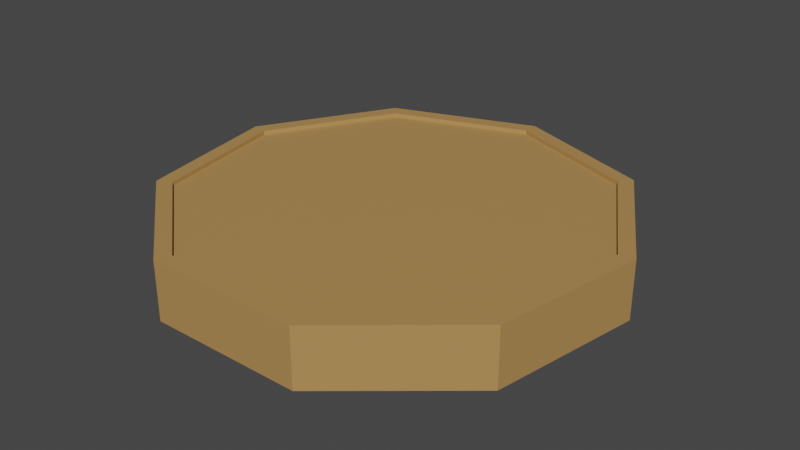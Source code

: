 # Source: CoinSingle.blend  (saved by Blender 2.90.8; exported with 4.5.12 LTS)
import bpy
from mathutils import Matrix  # noqa: F401  (used for matrix-valued properties, if any)

bpy.ops.wm.read_factory_settings(use_empty=True)
scene = bpy.context.scene
scene.name = 'Scene'

# ---- collections
col_collection = bpy.data.collections.new('Collection'); scene.collection.children.link(col_collection)

# ---- materials (node trees are filled in below, after node groups)
mat_material_001 = bpy.data.materials.new('Material.001')
mat_material_001.use_transparent_shadow = False

# ---- material node trees
mat_material_001.use_nodes = True; mat_material_001.node_tree.nodes.clear()
_N = mat_material_001.node_tree.nodes; _L = mat_material_001.node_tree.links
n0 = _N.new('ShaderNodeBsdfPrincipled'); n0.name = 'Principled BSDF'; n0.location = (10, 300)
n0.distribution = 'GGX'
n0.subsurface_method = 'BURLEY'
n0.inputs[0].default_value = (0.4575, 0.2554, 0.08487, 1.0)
n0.inputs[3].default_value = 1.45
n0.inputs[27].default_value = (0.0, 0.0, 0.0, 1.0)
n0.inputs[28].default_value = 1.0
n1 = _N.new('ShaderNodeOutputMaterial'); n1.name = 'Material Output'; n1.location = (300, 300)
_L.new(n0.outputs[0], n1.inputs[0])
n1.is_active_output = True

# ---- world
world_world = bpy.data.worlds.new('World'); scene.world = world_world
world_world.use_nodes = True; world_world.node_tree.nodes.clear()
_N = world_world.node_tree.nodes; _L = world_world.node_tree.links
n0 = _N.new('ShaderNodeOutputWorld'); n0.name = 'World Output'; n0.location = (300, 300)
n1 = _N.new('ShaderNodeBackground'); n1.name = 'Background'; n1.location = (10, 300)
n1.inputs[0].default_value = (0.05088, 0.05088, 0.05088, 1.0)
_L.new(n1.outputs[0], n0.inputs[0])
n0.is_active_output = True
world_world.color = (0.05088, 0.05088, 0.05088)
world_world.use_sun_shadow = False
world_world.sun_shadow_jitter_overblur = 0.0

# ---- meshes
me_cylinder = bpy.data.meshes.new('Cylinder')
me_cylinder.from_pydata([(-1.347e-08, 0.7741, -0.1), (-1.347e-08, 0.7741, 0.1), (0.4976, 0.593, -0.1), (0.4976, 0.593, 0.1), (0.7623, 0.1344, -0.1), (0.7623, 0.1344, 0.1), (0.6704, -0.387, -0.1), (0.6704, -0.387, 0.1), (0.2647, -0.7274, -0.1), (0.2647, -0.7274, 0.1), (-0.2647, -0.7274, -0.1), (-0.2647, -0.7274, 0.1), (-0.6704, -0.387, -0.1), (-0.6704, -0.387, 0.1), (-0.7623, 0.1344, -0.1), (-0.7623, 0.1344, 0.1), (-0.4976, 0.593, -0.1), (-0.4976, 0.593, 0.1), (-1.53e-08, 0.7199, -0.1), (0.4628, 0.5515, -0.1), (0.4628, 0.5515, 0.1), (-1.53e-08, 0.7199, 0.1), (0.709, 0.125, -0.1), (0.709, 0.125, 0.1), (0.6235, -0.36, -0.1), (0.6235, -0.36, 0.1), (0.2462, -0.6765, -0.1), (0.2462, -0.6765, 0.1), (-0.2462, -0.6765, -0.1), (-0.2462, -0.6765, 0.1), (-0.6235, -0.36, -0.1), (-0.6235, -0.36, 0.1), (-0.709, 0.125, -0.1), (-0.709, 0.125, 0.1), (-0.4628, 0.5515, -0.1), (-0.4628, 0.5515, 0.1), (-1.53e-08, 0.7199, -0.08581), (0.4628, 0.5515, -0.08581), (0.4628, 0.5515, 0.08581), (-1.53e-08, 0.7199, 0.08581), (0.709, 0.125, -0.08581), (0.709, 0.125, 0.08581), (0.6235, -0.36, -0.08581), (0.6235, -0.36, 0.08581), (0.2462, -0.6765, -0.08581), (0.2462, -0.6765, 0.08581), (-0.2462, -0.6765, -0.08581), (-0.2462, -0.6765, 0.08581), (-0.6235, -0.36, -0.08581), (-0.6235, -0.36, 0.08581), (-0.709, 0.125, -0.08581), (-0.709, 0.125, 0.08581), (-0.4628, 0.5515, -0.08581), (-0.4628, 0.5515, 0.08581)], [], [(0, 1, 3, 2), (2, 3, 5, 4), (4, 5, 7, 6), (6, 7, 9, 8), (8, 9, 11, 10), (10, 11, 13, 12), (12, 13, 15, 14), (4, 6, 24, 22), (14, 15, 17, 16), (16, 17, 1, 0), (11, 9, 27, 29), (19, 22, 40, 37), (29, 27, 45, 47), (14, 16, 34, 32), (0, 2, 19, 18), (7, 5, 23, 25), (17, 15, 33, 35), (3, 1, 21, 20), (10, 12, 30, 28), (13, 11, 29, 31), (6, 8, 26, 24), (16, 0, 18, 34), (9, 7, 25, 27), (1, 17, 35, 21), (2, 4, 22, 19), (12, 14, 32, 30), (5, 3, 20, 23), (15, 13, 31, 33), (8, 10, 28, 26), (38, 39, 53, 51, 49, 47, 45, 43, 41), (36, 37, 40, 42, 44, 46, 48, 50, 52), (21, 35, 53, 39), (28, 30, 48, 46), (23, 20, 38, 41), (31, 29, 47, 49), (22, 24, 42, 40), (30, 32, 50, 48), (25, 23, 41, 43), (33, 31, 49, 51), (24, 26, 44, 42), (32, 34, 52, 50), (27, 25, 43, 45), (18, 19, 37, 36), (35, 33, 51, 53), (26, 28, 46, 44), (20, 21, 39, 38), (34, 18, 36, 52)])
_uv = me_cylinder.uv_layers.new(name='UVMap')
_uv.uv.foreach_set('vector', [1.0, 0.5, 1.0, 1.0, 0.8889, 1.0, 0.8889, 0.5, 0.8889, 0.5, 0.8889, 1.0, 0.7778, 1.0, 0.7778, 0.5, 0.7778, 0.5, 0.7778, 1.0, 0.6667, 1.0, 0.6667, 0.5, 0.6667, 0.5, 0.6667, 1.0, 0.5556, 1.0, 0.5556, 0.5, 0.5556, 0.5, 0.5556, 1.0, 0.4444, 1.0, 0.4444, 0.5, 0.4444, 0.5, 0.4444, 1.0, 0.3333, 1.0, 0.3333, 0.5, 0.3333, 0.5, 0.3333, 1.0, 0.2222, 1.0, 0.2222, 0.5, 0.7778, 0.5, 0.6667, 0.5, 0.6667, 0.5, 0.7778, 0.5, 0.2222, 0.5, 0.2222, 1.0, 0.1111, 1.0, 0.1111, 0.5, 0.1111, 0.5, 0.1111, 1.0, 4.47e-08, 1.0, 4.47e-08, 0.5, 0.4444, 1.0, 0.5556, 1.0, 0.5556, 1.0, 0.4444, 1.0, 0.8889, 0.5, 0.7778, 0.5, 0.7778, 0.5, 0.8889, 0.5, 0.4444, 1.0, 0.5556, 1.0, 0.5556, 1.0, 0.4444, 1.0, 0.2222, 0.5, 0.1111, 0.5, 0.1111, 0.5, 0.2222, 0.5, 1.0, 0.5, 0.8889, 0.5, 0.8889, 0.5, 1.0, 0.5, 0.6667, 1.0, 0.7778, 1.0, 0.7778, 1.0, 0.6667, 1.0, 0.1111, 1.0, 0.2222, 1.0, 0.2222, 1.0, 0.1111, 1.0, 0.8889, 1.0, 1.0, 1.0, 1.0, 1.0, 0.8889, 1.0, 0.4444, 0.5, 0.3333, 0.5, 0.3333, 0.5, 0.4444, 0.5, 0.3333, 1.0, 0.4444, 1.0, 0.4444, 1.0, 0.3333, 1.0, 0.6667, 0.5, 0.5556, 0.5, 0.5556, 0.5, 0.6667, 0.5, 0.1111, 0.5, 4.47e-08, 0.5, 4.47e-08, 0.5, 0.1111, 0.5, 0.5556, 1.0, 0.6667, 1.0, 0.6667, 1.0, 0.5556, 1.0, 4.47e-08, 1.0, 0.1111, 1.0, 0.1111, 1.0, 4.47e-08, 1.0, 0.8889, 0.5, 0.7778, 0.5, 0.7778, 0.5, 0.8889, 0.5, 0.3333, 0.5, 0.2222, 0.5, 0.2222, 0.5, 0.3333, 0.5, 0.7778, 1.0, 0.8889, 1.0, 0.8889, 1.0, 0.7778, 1.0, 0.2222, 1.0, 0.3333, 1.0, 0.3333, 1.0, 0.2222, 1.0, 0.5556, 0.5, 0.4444, 0.5, 0.4444, 0.5, 0.5556, 0.5, 0.4043, 0.4339, 0.25, 0.49, 0.09573, 0.4339, 0.01365, 0.2917, 0.04215, 0.13, 0.1679, 0.02447, 0.3321, 0.02447, 0.4578, 0.13, 0.4864, 0.2917, 0.75, 0.49, 0.9043, 0.4339, 0.9864, 0.2917, 0.9578, 0.13, 0.8321, 0.02447, 0.6679, 0.02447, 0.5422, 0.13, 0.5136, 0.2917, 0.5957, 0.4339, 4.47e-08, 1.0, 0.1111, 1.0, 0.1111, 1.0, 4.47e-08, 1.0, 0.4444, 0.5, 0.3333, 0.5, 0.3333, 0.5, 0.4444, 0.5, 0.7778, 1.0, 0.8889, 1.0, 0.8889, 1.0, 0.7778, 1.0, 0.3333, 1.0, 0.4444, 1.0, 0.4444, 1.0, 0.3333, 1.0, 0.7778, 0.5, 0.6667, 0.5, 0.6667, 0.5, 0.7778, 0.5, 0.3333, 0.5, 0.2222, 0.5, 0.2222, 0.5, 0.3333, 0.5, 0.6667, 1.0, 0.7778, 1.0, 0.7778, 1.0, 0.6667, 1.0, 0.2222, 1.0, 0.3333, 1.0, 0.3333, 1.0, 0.2222, 1.0, 0.6667, 0.5, 0.5556, 0.5, 0.5556, 0.5, 0.6667, 0.5, 0.2222, 0.5, 0.1111, 0.5, 0.1111, 0.5, 0.2222, 0.5, 0.5556, 1.0, 0.6667, 1.0, 0.6667, 1.0, 0.5556, 1.0, 1.0, 0.5, 0.8889, 0.5, 0.8889, 0.5, 1.0, 0.5, 0.1111, 1.0, 0.2222, 1.0, 0.2222, 1.0, 0.1111, 1.0, 0.5556, 0.5, 0.4444, 0.5, 0.4444, 0.5, 0.5556, 0.5, 0.8889, 1.0, 1.0, 1.0, 1.0, 1.0, 0.8889, 1.0, 0.1111, 0.5, 4.47e-08, 0.5, 4.47e-08, 0.5, 0.1111, 0.5])
me_cylinder.materials.append(mat_material_001)
me_cylinder.use_remesh_fix_poles = True
me_cylinder.use_remesh_preserve_attributes = False
me_cylinder.use_mirror_vertex_groups = False
me_cylinder.update()

# ---- objects
ob_cylinder = bpy.data.objects.new('Cylinder', me_cylinder)

# ---- transforms, parenting, visibility, modifiers, constraints
ob_cylinder.location = (0.0, 0.0, 0.0)
ob_cylinder.lineart.crease_threshold = 0.0

# ---- collection membership
col_collection.objects.link(ob_cylinder)

# ---- scene / render settings (as saved in the file)
scene.frame_start = 1; scene.frame_end = 250; scene.frame_set(1)
scene.render.engine = 'BLENDER_EEVEE_NEXT'
scene.cycles.use_denoising = False
scene.cycles.samples = 128
scene.cycles.sampling_pattern = 'TABULATED_SOBOL'
scene.cycles.use_adaptive_sampling = False
scene.cycles.use_light_tree = False
scene.view_settings.view_transform = 'Filmic'
bpy.context.view_layer.update()

# ---- added for rendering (the .blend has no active camera and no usable light): camera, sun
cam_auto = bpy.data.cameras.new('AutoCamera')
cam_auto.lens = 50.0
cam_auto.sensor_width = 36.0
cam_auto.clip_end = 1000.0
ob_auto_camera = bpy.data.objects.new('AutoCamera', cam_auto)
scene.collection.objects.link(ob_auto_camera)
ob_auto_camera.location = (1.98843, -2.36278, 1.59075)
ob_auto_camera.rotation_euler = (1.09748, -7.21219e-08, 0.694738)
scene.camera = ob_auto_camera
light_auto_sun = bpy.data.lights.new('AutoSun', 'SUN')
light_auto_sun.energy = 3.0
light_auto_sun.angle = 0.0523599
ob_auto_sun = bpy.data.objects.new('AutoSun', light_auto_sun)
scene.collection.objects.link(ob_auto_sun)
ob_auto_sun.rotation_euler = (0.872665, 0.174533, 0.523599)
bpy.context.view_layer.update()
